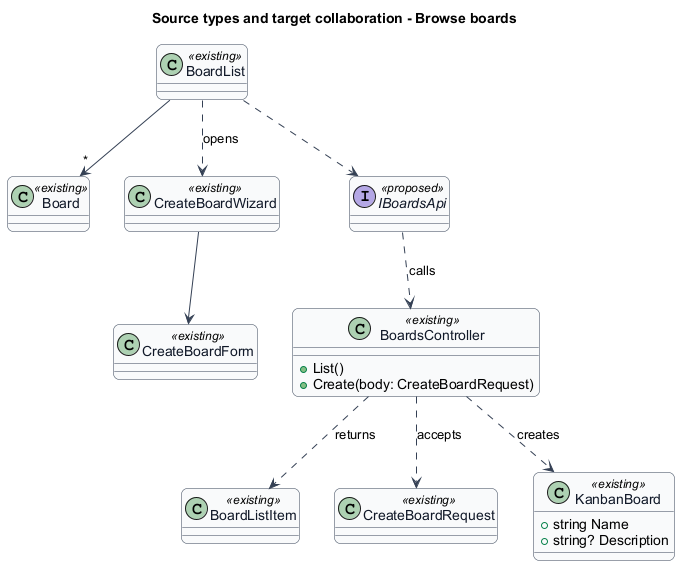

The diagram above was rendered by PlantUML. Its source (embedded in the PNG):
@startuml
skinparam backgroundColor #FFFFFF
skinparam shadowing false
skinparam roundcorner 12
skinparam defaultFontName Arial
skinparam ArrowColor #344054
skinparam sequenceMessageAlign center
skinparam maxMessageSize 80
skinparam class {
  BorderColor #344054
  FontColor #101828
  BackgroundColor #F9FAFB
}
title Source types and target collaboration - Browse boards
class BoardList <<existing>>
class Board <<existing>>
class CreateBoardWizard <<existing>>
class CreateBoardForm <<existing>>
class BoardsController <<existing>> {
  +List()
  +Create(body: CreateBoardRequest)
}
class BoardListItem <<existing>>
class CreateBoardRequest <<existing>>
class KanbanBoard <<existing>> {
  +string Name
  +string? Description
}
interface IBoardsApi <<proposed>>
BoardList --> "*" Board
BoardList ..> CreateBoardWizard : opens
CreateBoardWizard --> CreateBoardForm
BoardList ..> IBoardsApi
IBoardsApi ..> BoardsController : calls
BoardsController ..> BoardListItem : returns
BoardsController ..> CreateBoardRequest : accepts
BoardsController ..> KanbanBoard : creates
@enduml